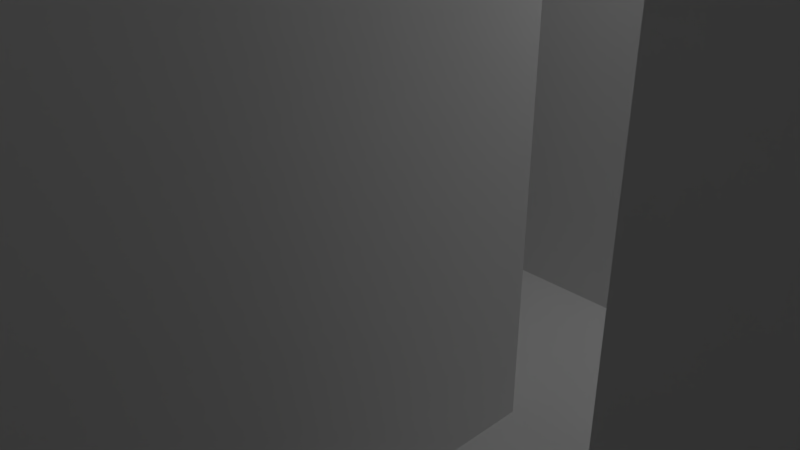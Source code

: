 # Source: MazeTile2.blend  (saved by Blender 2.78.0; exported with 4.5.12 LTS)
import bpy
from mathutils import Matrix  # noqa: F401  (used for matrix-valued properties, if any)

bpy.ops.wm.read_factory_settings(use_empty=True)
scene = bpy.context.scene
scene.name = 'Scene'

# ---- collections
col_collection_1 = bpy.data.collections.new('Collection 1'); scene.collection.children.link(col_collection_1)

# ---- world
world_world = bpy.data.worlds.new('World'); scene.world = world_world
world_world.color = (0.05088, 0.05088, 0.05088)
world_world.use_sun_shadow = False
world_world.sun_shadow_jitter_overblur = 0.0
world_world.cycles.sampling_method = 'MANUAL'

# ---- cameras
cam_camera = bpy.data.cameras.new('Camera')
cam_camera.clip_end = 100.0
cam_camera.lens = 35.0
cam_camera.sensor_width = 32.0
cam_camera.sensor_height = 18.0
cam_camera.ortho_scale = 7.314
cam_camera.dof.focus_distance = 0.0
cam_camera.dof.aperture_fstop = 128.0

# ---- lights
light_lamp = bpy.data.lights.new('Lamp', 'POINT')
light_lamp.transmission_factor = 0.0
light_lamp.cutoff_distance = 30.0
light_lamp.energy = 100.0
light_lamp.shadow_buffer_clip_start = 1.001
light_lamp.shadow_soft_size = 0.1
light_lamp.shadow_maximum_resolution = 0.006
light_lamp.use_absolute_resolution = True

# ---- meshes
me_plane = bpy.data.meshes.new('Plane')
me_plane.from_pydata([(-1.0, -1.0, 0.0), (1.0, -1.0, 0.0), (-1.0, 1.0, 0.0), (1.0, 1.0, 0.0), (-1.0, 0.7778, 0.0), (-1.0, 0.5556, 0.0), (-1.0, 0.3333, 0.0), (-1.0, 0.1111, 0.0), (-1.0, -0.1111, 0.0), (-1.0, -0.3333, 0.0), (-1.0, -0.5556, 0.0), (-1.0, -0.7778, 0.0), (-0.7778, -1.0, 0.0), (-0.5556, -1.0, 0.0), (-0.3333, -1.0, 0.0), (-0.1111, -1.0, 0.0), (0.1111, -1.0, 0.0), (0.3333, -1.0, 0.0), (0.5556, -1.0, 0.0), (0.7778, -1.0, 0.0), (1.0, -0.7778, 0.0), (1.0, -0.5556, 0.0), (1.0, -0.3333, 0.0), (1.0, -0.1111, 0.0), (1.0, 0.1111, 0.0), (1.0, 0.3333, 0.0), (1.0, 0.5556, 0.0), (1.0, 0.7778, 0.0), (0.7778, 1.0, 0.0), (0.5556, 1.0, 0.0), (0.3333, 1.0, 0.0), (0.1111, 1.0, 0.0), (-0.1111, 1.0, 0.0), (-0.3333, 1.0, 0.0), (-0.5556, 1.0, 0.0), (-0.7778, 1.0, 0.0), (-0.7778, -0.7778, 0.0), (-0.7778, -0.5556, 0.0), (-0.7778, -0.3333, 0.0), (-0.7778, -0.1111, 0.0), (-0.7778, 0.1111, 0.0), (-0.7778, 0.3333, 0.0), (-0.7778, 0.5556, 0.0), (-0.7778, 0.7778, 0.0), (-0.5556, -0.7778, 0.0), (-0.5556, -0.3333, 0.0), (-0.5556, -0.1111, 0.0), (-0.5556, 0.1111, 0.0), (-0.5556, 0.3333, 0.0), (-0.5556, 0.7778, 0.0), (-0.3333, -0.7778, 0.0), (-0.3333, -0.5556, 0.0), (-0.3333, -0.3333, 0.0), (-0.3333, -0.1111, 0.0), (-0.3333, 0.1111, 0.0), (-0.3333, 0.3333, 0.0), (-0.3333, 0.5556, 0.0), (-0.3333, 0.7778, 0.0), (-0.1111, -0.7778, 0.0), (-0.1111, -0.5556, 0.0), (-0.1111, -0.3333, 0.0), (-0.1111, -0.1111, 0.0), (-0.1111, 0.1111, 0.0), (-0.1111, 0.3333, 0.0), (-0.1111, 0.5556, 0.0), (-0.1111, 0.7778, 0.0), (0.1111, -0.7778, 0.0), (0.1111, -0.5556, 0.0), (0.1111, -0.3333, 0.0), (0.1111, -0.1111, 0.0), (0.1111, 0.1111, 0.0), (0.1111, 0.3333, 0.0), (0.1111, 0.5556, 0.0), (0.1111, 0.7778, 0.0), (0.3333, -0.7778, 0.0), (0.3333, -0.5556, 0.0), (0.3333, -0.3333, 0.0), (0.3333, -0.1111, 0.0), (0.3333, 0.1111, 0.0), (0.3333, 0.3333, 0.0), (0.3333, 0.5556, 0.0), (0.3333, 0.7778, 0.0), (0.5556, -0.7778, 0.0), (0.5556, -0.5556, 0.0), (0.5556, -0.3333, 0.0), (0.5556, -0.1111, 0.0), (0.5556, 0.1111, 0.0), (0.5556, 0.7778, 0.0), (0.7778, -0.7778, 0.0), (0.7778, -0.5556, 0.0), (0.7778, -0.3333, 0.0), (0.7778, -0.1111, 0.0), (0.7778, 0.1111, 0.0), (0.7778, 0.3333, 0.0), (0.7778, 0.5556, 0.0), (0.7778, 0.7778, 0.0), (-1.0, -0.7778, 6.0), (-1.0, -1.0, 6.0), (0.7778, -1.0, 6.0), (1.0, -1.0, 6.0), (1.0, 0.7778, 6.0), (1.0, 1.0, 6.0), (-0.7778, 1.0, 6.0), (-1.0, 1.0, 6.0), (-1.0, 0.7778, 6.0), (-1.0, 0.5556, 6.0), (-1.0, 0.3333, 6.0), (-1.0, 0.1111, 6.0), (-1.0, -0.1111, 6.0), (-1.0, -0.3333, 6.0), (-1.0, -0.5556, 6.0), (-0.7778, -1.0, 6.0), (-0.5556, -1.0, 6.0), (-0.3333, -1.0, 6.0), (-0.1111, -1.0, 6.0), (0.1111, -1.0, 6.0), (0.3333, -1.0, 6.0), (0.5556, -1.0, 6.0), (1.0, -0.7778, 6.0), (1.0, -0.5556, 6.0), (1.0, -0.3333, 6.0), (1.0, -0.1111, 6.0), (1.0, 0.1111, 6.0), (1.0, 0.3333, 6.0), (1.0, 0.5556, 6.0), (0.7778, 1.0, 6.0), (0.5556, 1.0, 6.0), (0.3333, 1.0, 6.0), (0.1111, 1.0, 6.0), (-0.1111, 1.0, 6.0), (-0.3333, 1.0, 6.0), (-0.5556, 1.0, 6.0), (-0.7778, 0.7778, 6.0), (-0.7778, -0.7778, 6.0), (-0.7778, -0.5556, 6.0), (-0.7778, -0.3333, 6.0), (-0.7778, -0.1111, 6.0), (-0.7778, 0.1111, 6.0), (-0.7778, 0.3333, 6.0), (-0.7778, 0.5556, 6.0), (-0.5556, 0.7778, 6.0), (-0.5556, -0.7778, 6.0), (-0.5556, -0.3333, 6.0), (-0.5556, -0.1111, 6.0), (-0.5556, 0.1111, 6.0), (-0.5556, 0.3333, 6.0), (-0.3333, 0.7778, 6.0), (-0.3333, -0.7778, 6.0), (-0.3333, -0.5556, 6.0), (-0.3333, -0.3333, 6.0), (-0.3333, -0.1111, 6.0), (-0.3333, 0.1111, 6.0), (-0.3333, 0.3333, 6.0), (-0.3333, 0.5556, 6.0), (-0.1111, 0.7778, 6.0), (-0.1111, -0.7778, 6.0), (-0.1111, -0.5556, 6.0), (-0.1111, -0.3333, 6.0), (-0.1111, -0.1111, 6.0), (-0.1111, 0.1111, 6.0), (-0.1111, 0.3333, 6.0), (-0.1111, 0.5556, 6.0), (0.1111, 0.7778, 6.0), (0.1111, -0.7778, 6.0), (0.1111, -0.5556, 6.0), (0.1111, -0.3333, 6.0), (0.1111, -0.1111, 6.0), (0.1111, 0.1111, 6.0), (0.1111, 0.3333, 6.0), (0.1111, 0.5556, 6.0), (0.3333, 0.7778, 6.0), (0.3333, -0.7778, 6.0), (0.3333, -0.5556, 6.0), (0.3333, -0.3333, 6.0), (0.3333, -0.1111, 6.0), (0.3333, 0.1111, 6.0), (0.3333, 0.3333, 6.0), (0.3333, 0.5556, 6.0), (0.5556, 0.7778, 6.0), (0.5556, -0.7778, 6.0), (0.5556, -0.3333, 6.0), (0.5556, -0.1111, 6.0), (0.7778, 0.7778, 6.0), (0.7778, -0.7778, 6.0), (0.7778, -0.5556, 6.0), (0.7778, -0.3333, 6.0), (0.7778, -0.1111, 6.0), (0.7778, 0.1111, 6.0), (0.7778, 0.3333, 6.0), (0.7778, 0.5556, 6.0)], [], [(41, 42, 43, 132, 139, 138), (57, 56, 153, 146), (84, 90, 185, 180), (78, 79, 176, 175), (55, 54, 151, 152), (7, 40, 137, 107), (56, 64, 161, 153), (6, 7, 107, 106, 105, 104, 103, 2, 4, 5), (59, 67, 75, 172, 164, 156, 148, 51), (58, 50, 44, 36, 133, 141, 147, 155), (8, 9, 10, 11, 0, 97, 96, 110, 109, 108), (63, 55, 152, 160), (81, 87, 178, 170), (54, 62, 159, 151), (39, 8, 108, 136, 143, 46), (61, 53, 150, 158), (71, 79, 78, 86, 92, 93, 94, 95, 87, 81, 80, 72, 73, 31, 32, 65, 64, 63, 62, 61, 60, 68, 69, 70), (75, 83, 89, 90, 84, 85, 91, 23, 24, 92, 86, 78, 70, 69, 77, 76), (53, 52, 51, 148, 149, 150), (34, 35, 2, 103, 102, 131, 130, 129, 32, 33), (91, 85, 181, 186, 121, 23), (73, 72, 169, 162, 128, 31), (107, 137, 138, 139, 132, 104, 105, 106), (104, 132, 140, 146, 130, 131, 102, 103), (182, 100, 101, 125, 126, 127, 170, 178), (187, 122, 123, 124, 100, 182, 189, 188), (148, 156, 157, 158, 150, 149), (135, 142, 143, 136), (137, 144, 145, 138), (97, 111, 133, 134, 135, 136, 108, 109, 110, 96), (164, 172, 173, 174, 166, 165), (151, 159, 160, 152), (156, 164, 165, 157), (154, 129, 130, 146, 153, 161), (167, 175, 176, 168), (111, 112, 113, 114, 155, 147, 141, 133), (98, 99, 118, 119, 120, 185, 184, 183), (115, 116, 117, 98, 183, 179, 171, 163), (180, 185, 120, 121, 186, 181), (80, 81, 170, 177), (65, 32, 129, 154), (68, 60, 157, 165), (88, 82, 74, 66, 163, 171, 179, 183), (15, 58, 155, 114), (76, 77, 174, 173, 172, 75), (38, 45, 142, 135), (87, 95, 182, 178), (60, 61, 158, 157), (19, 1, 99, 98, 117, 116, 115, 16, 17, 18), (40, 47, 144, 137), (85, 84, 180, 181), (48, 41, 138, 145), (62, 63, 160, 159), (43, 49, 57, 146, 140, 132), (89, 88, 183, 184, 185, 90), (1, 20, 21, 22, 23, 121, 120, 119, 118, 99), (36, 37, 38, 135, 134, 133), (64, 65, 154, 161), (92, 24, 122, 187), (77, 69, 166, 174), (66, 16, 115, 163), (70, 78, 175, 167), (79, 71, 168, 176), (95, 94, 93, 92, 187, 188, 189, 182), (45, 46, 143, 142), (72, 80, 177, 169), (27, 3, 101, 100, 124, 123, 122, 24, 25, 26), (69, 68, 165, 166), (47, 48, 145, 144), (30, 31, 128, 127, 126, 125, 101, 3, 28, 29), (71, 70, 167, 168), (0, 12, 13, 14, 15, 114, 113, 112, 111, 97), (170, 127, 128, 162, 169, 177), (41, 48, 55, 63, 64, 56, 57, 49, 43, 42), (8, 39, 46, 45, 38, 37, 36, 44, 50, 58, 15, 16, 66, 74, 82, 88, 89, 83, 75, 67, 59, 51, 52, 53, 61, 62, 54, 55, 48, 47, 40, 7)])
me_plane.use_remesh_preserve_volume = False
me_plane.use_remesh_preserve_attributes = False
me_plane.use_mirror_vertex_groups = False
me_plane.update()

# ---- objects
ob_plane = bpy.data.objects.new('Plane', me_plane)
ob_lamp = bpy.data.objects.new('Lamp', light_lamp)
ob_camera = bpy.data.objects.new('Camera', cam_camera)

# ---- transforms, parenting, visibility, modifiers, constraints
ob_plane.location = (0.0, 0.0, 0.0)
ob_plane.scale = (10.0, 10.0, 1.0)
ob_plane.lineart.crease_threshold = 0.0
ob_lamp.location = (4.076, 1.005, 5.904)
ob_lamp.rotation_euler = (0.6503, 0.05522, 1.866)
ob_lamp.lock_rotations_4d = False
ob_lamp.empty_display_type = 'ARROWS'
ob_lamp.color = (0.0, 0.0, 0.0, 0.0)
ob_lamp.hide_viewport = True
ob_lamp.lineart.crease_threshold = 0.0
ob_camera.location = (7.481, -6.508, 5.344)
ob_camera.rotation_euler = (1.109, 0.0, 0.8149)
ob_camera.lock_rotations_4d = False
ob_camera.empty_display_type = 'ARROWS'
ob_camera.color = (0.0, 0.0, 0.0, 0.0)
ob_camera.hide_viewport = True
ob_camera.display_type = 'WIRE'
ob_camera.lineart.crease_threshold = 0.0

# ---- collection membership
col_collection_1.objects.link(ob_plane)
col_collection_1.objects.link(ob_lamp)
col_collection_1.objects.link(ob_camera)

# ---- scene / render settings (as saved in the file)
scene.camera = ob_camera
scene.frame_start = 1; scene.frame_end = 250; scene.frame_set(120)
scene.render.engine = 'BLENDER_EEVEE_NEXT'
scene.render.resolution_percentage = 50
scene.render.dither_intensity = 0.0
scene.cycles.use_denoising = False
scene.cycles.samples = 128
scene.cycles.sampling_pattern = 'TABULATED_SOBOL'
scene.cycles.light_sampling_threshold = 0.0
scene.cycles.use_adaptive_sampling = False
scene.cycles.use_light_tree = False
scene.cycles.blur_glossy = 0.0
scene.cycles.sample_clamp_indirect = 0.0
scene.view_settings.view_transform = 'Standard'
bpy.context.view_layer.update()
